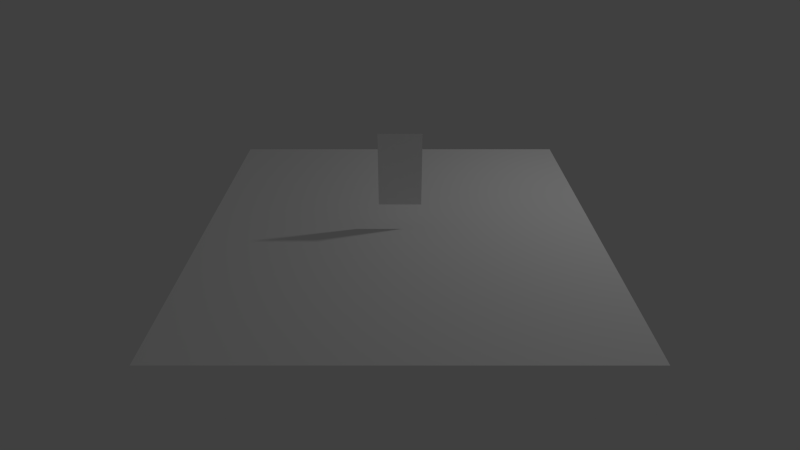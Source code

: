 # Source: game.blend  (saved by Blender 2.72.0; exported with 4.5.12 LTS)
import bpy
from mathutils import Matrix  # noqa: F401  (used for matrix-valued properties, if any)

bpy.ops.wm.read_factory_settings(use_empty=True)
scene = bpy.context.scene
scene.name = 'Main'

# ---- collections
col_collection_1_002 = bpy.data.collections.new('Collection 1.002'); scene.collection.children.link(col_collection_1_002)
col_collection_2_001 = bpy.data.collections.new('Collection 2.001'); scene.collection.children.link(col_collection_2_001)
col_collection_2_001.hide_render = True
col_collection_2_001.hide_viewport = True

# ---- materials (node trees are filled in below, after node groups)
mat_grass = bpy.data.materials.new('Grass')
mat_grass.alpha_threshold = 0.0
mat_grass.use_transparent_shadow = False
mat_grass.diffuse_color = (1.0, 1.0, 1.0, 1.0)
mat_grass.roughness = 0.5
mat_grass.line_color = (0.0, 0.0, 0.0, 1.0)
mat_sacky = bpy.data.materials.new('Sacky')
mat_sacky.alpha_threshold = 0.0
mat_sacky.use_transparent_shadow = False
mat_sacky.diffuse_color = (0.0, 0.0, 1.0, 1.0)
mat_sacky.roughness = 0.5
mat_sacky.line_color = (0.0, 0.0, 0.0, 1.0)
mat_g_sacky = bpy.data.materials.new('G_Sacky')
mat_g_sacky.alpha_threshold = 0.0
mat_g_sacky.use_transparent_shadow = False
mat_g_sacky.diffuse_color = (1.0, 1.0, 1.0, 1.0)
mat_g_sacky.roughness = 0.5
mat_g_sacky.line_color = (0.0, 0.0, 0.0, 1.0)
mat_mortblock = bpy.data.materials.new('MortBlock')
mat_mortblock.alpha_threshold = 0.0
mat_mortblock.use_transparent_shadow = False
mat_mortblock.diffuse_color = (1.0, 1.0, 1.0, 1.0)
mat_mortblock.roughness = 0.5
mat_mortblock.line_color = (0.0, 0.0, 0.0, 1.0)
mat_g_bottle = bpy.data.materials.new('G_Bottle')
mat_g_bottle.alpha_threshold = 0.0
mat_g_bottle.use_transparent_shadow = False
mat_g_bottle.diffuse_color = (1.0, 1.0, 1.0, 1.0)
mat_g_bottle.roughness = 0.5
mat_shadow = bpy.data.materials.new('Shadow')
mat_shadow.alpha_threshold = 0.0
mat_shadow.use_transparent_shadow = False
mat_shadow.diffuse_color = (1.0, 1.0, 1.0, 1.0)
mat_shadow.roughness = 0.5

# ---- material node trees

# ---- world
world_world = bpy.data.worlds.new('World'); scene.world = world_world
world_world.color = (0.05088, 0.05088, 0.05088)
world_world.use_sun_shadow = False
world_world.sun_shadow_jitter_overblur = 0.0
world_world.cycles.sampling_method = 'MANUAL'
world_world.cycles.sample_map_resolution = 256

# ---- cameras
cam_camera = bpy.data.cameras.new('Camera')
cam_camera.clip_end = 100.0
cam_camera.lens = 23.0
cam_camera.sensor_width = 32.0
cam_camera.sensor_height = 18.0
cam_camera.ortho_scale = 7.314
cam_camera.dof.focus_distance = 0.0
cam_camera.dof.aperture_fstop = 128.0

# ---- lights
light_lamp = bpy.data.lights.new('Lamp', 'POINT')
light_lamp.transmission_factor = 0.0
light_lamp.cutoff_distance = 30.0
light_lamp.energy = 100.0
light_lamp.shadow_buffer_clip_start = 1.001
light_lamp.shadow_soft_size = 0.1
light_lamp.shadow_maximum_resolution = 0.006
light_lamp.use_absolute_resolution = True
light_lamp.cycles.use_multiple_importance_sampling = False

# ---- meshes
me_cube_002 = bpy.data.meshes.new('Cube.002')
me_cube_002.from_pydata([(-3.494, -3.494, -3.494), (-3.494, 3.494, -3.494), (3.494, 3.494, -3.494), (3.494, -3.494, -3.494), (-3.494, -3.494, 3.494), (-3.494, 3.494, 3.494), (3.494, 3.494, 3.494), (3.494, -3.494, 3.494)], [], [(4, 5, 1, 0), (5, 6, 2, 1), (6, 7, 3, 2), (7, 4, 0, 3), (0, 1, 2, 3), (7, 6, 5, 4)])
me_cube_002.materials.append(mat_grass)
me_cube_002.use_remesh_preserve_volume = False
me_cube_002.use_remesh_preserve_attributes = False
me_cube_002.use_mirror_vertex_groups = False
me_cube_002.update()
me_cube_001 = bpy.data.meshes.new('Cube.001')
me_cube_001.from_pydata([(-0.3708, -0.3708, -0.6798), (-0.3708, 0.3708, -0.6798), (0.3708, 0.3708, -0.6798), (0.3708, -0.3708, -0.6798), (-0.3708, -0.3708, 0.6798), (-0.3708, 0.3708, 0.6798), (0.3708, 0.3708, 0.6798), (0.3708, -0.3708, 0.6798)], [], [(4, 5, 1, 0), (5, 6, 2, 1), (6, 7, 3, 2), (7, 4, 0, 3), (0, 1, 2, 3), (7, 6, 5, 4)])
_uv = me_cube_001.uv_layers.new(name='UVMap')
_uv.uv.foreach_set('vector', [0.09766, 1.0, 0.02734, 1.0, 0.02734, 0.0, 0.09766, 0.0, 0.09766, 1.0, 0.02734, 1.0, 0.02734, 0.0, 0.09766, 0.0, 0.09766, 1.0, 0.02734, 1.0, 0.02734, 0.0, 0.09766, 0.0, 0.09766, 1.0, 0.02734, 1.0, 0.02734, 0.0, 0.09766, 0.0, 0.09766, 1.0, 0.02734, 1.0, 0.02734, 0.0, 0.09766, 0.0, 0.09766, 0.5625, 0.02734, 0.5625, 0.02734, 0.0, 0.09766, 0.0])
me_cube_001.materials.append(mat_sacky)
me_cube_001.use_remesh_preserve_volume = False
me_cube_001.use_remesh_preserve_attributes = False
me_cube_001.use_mirror_vertex_groups = False
me_cube_001.update()
me_plane = bpy.data.meshes.new('Plane')
me_plane.from_pydata([(-0.3742, -0.6652, 2.23e-07), (0.3742, -0.6652, 2.23e-07), (-0.3742, 0.6652, -2.23e-07), (0.3742, 0.6652, -2.23e-07)], [], [(0, 1, 3, 2)])
_uv = me_plane.uv_layers.new(name='UVMap')
_uv.uv.foreach_set('vector', [0.02734, 0.0, 0.09766, 0.0, 0.09766, 1.0, 0.02734, 1.0])
me_plane.materials.append(mat_g_sacky)
me_plane.use_remesh_preserve_volume = False
me_plane.use_remesh_preserve_attributes = False
me_plane.use_mirror_vertex_groups = False
me_plane.update()
me_cube = bpy.data.meshes.new('Cube')
me_cube.from_pydata([(3.486, 3.486, -0.5), (3.486, -3.485, -0.5), (-3.486, -3.485, -0.5), (-3.485, 3.486, -0.5), (3.486, 3.485, 0.5), (3.485, -3.486, 0.5), (-3.486, -3.485, 0.5), (-3.485, 3.485, 0.5)], [], [(0, 1, 2, 3), (4, 7, 6, 5), (0, 4, 5, 1), (1, 5, 6, 2), (2, 6, 7, 3), (4, 0, 3, 7)])
me_cube.polygons.foreach_set('material_index', [0, 0, 1, 1, 1, 1])
_uv = me_cube.uv_layers.new(name='UVMap')
_uv.uv.foreach_set('vector', [0.0, 0.0, 1.0, 0.0, 1.0, 1.0, 0.0, 1.0, 0.0, 0.0, 1.0, 0.0, 1.0, 1.0, 0.0, 1.0, 4.031, 0.0, 4.031, 1.0, -3.031, 1.0, -3.031, 0.0, 4.031, 0.0, 4.031, 1.0, -3.031, 1.0, -3.031, 0.0, 4.031, 0.0, 4.031, 1.0, -3.031, 1.0, -3.031, 0.0, -3.031, 1.0, -3.031, 0.0, 4.031, 0.0, 4.031, 1.0])
me_cube.materials.append(mat_grass)
me_cube.materials.append(mat_mortblock)
me_cube.use_remesh_preserve_volume = False
me_cube.use_remesh_preserve_attributes = False
me_cube.use_mirror_vertex_groups = False
me_cube.update()
me_icosphere = bpy.data.meshes.new('Icosphere')
me_icosphere.from_pydata([(0.0, 0.0, -0.35), (0.2533, -0.184, -0.1565), (-0.09674, -0.2977, -0.1565), (-0.313, 0.0, -0.1565), (-0.09674, 0.2977, -0.1565), (0.2533, 0.184, -0.1565), (0.09674, -0.2977, 0.1565), (-0.2533, -0.184, 0.1565), (-0.2533, 0.184, 0.1565), (0.09674, 0.2977, 0.1565), (0.313, 0.0, 0.1565), (0.0, 0.0, 0.35), (-0.05686, -0.175, -0.2977), (0.1489, -0.1082, -0.2977), (0.092, -0.2832, -0.184), (0.2977, 0.0, -0.184), (0.1489, 0.1082, -0.2977), (-0.184, 0.0, -0.2977), (-0.2409, -0.175, -0.184), (-0.05686, 0.175, -0.2977), (-0.2409, 0.175, -0.184), (0.092, 0.2832, -0.184), (0.3329, -0.1082, 0.0), (0.3329, 0.1082, 0.0), (0.0, -0.35, 0.0), (0.2057, -0.2832, 0.0), (-0.3329, -0.1082, 0.0), (-0.2057, -0.2832, 0.0), (-0.2057, 0.2832, 0.0), (-0.3329, 0.1082, 0.0), (0.2057, 0.2832, 0.0), (0.0, 0.35, 0.0), (0.2409, -0.175, 0.184), (-0.092, -0.2832, 0.184), (-0.2977, 0.0, 0.184), (-0.092, 0.2832, 0.184), (0.2409, 0.175, 0.184), (0.05686, -0.175, 0.2977), (0.184, 0.0, 0.2977), (-0.1489, -0.1082, 0.2977), (-0.1489, 0.1082, 0.2977), (0.05686, 0.175, 0.2977)], [], [(0, 13, 12), (1, 13, 15), (0, 12, 17), (0, 17, 19), (0, 19, 16), (1, 15, 22), (2, 14, 24), (3, 18, 26), (4, 20, 28), (5, 21, 30), (1, 22, 25), (2, 24, 27), (3, 26, 29), (4, 28, 31), (5, 30, 23), (6, 32, 37), (7, 33, 39), (8, 34, 40), (9, 35, 41), (10, 36, 38), (12, 14, 2), (12, 13, 14), (13, 1, 14), (15, 16, 5), (15, 13, 16), (13, 0, 16), (17, 18, 3), (17, 12, 18), (12, 2, 18), (19, 20, 4), (19, 17, 20), (17, 3, 20), (16, 21, 5), (16, 19, 21), (19, 4, 21), (22, 23, 10), (22, 15, 23), (15, 5, 23), (24, 25, 6), (24, 14, 25), (14, 1, 25), (26, 27, 7), (26, 18, 27), (18, 2, 27), (28, 29, 8), (28, 20, 29), (20, 3, 29), (30, 31, 9), (30, 21, 31), (21, 4, 31), (25, 32, 6), (25, 22, 32), (22, 10, 32), (27, 33, 7), (27, 24, 33), (24, 6, 33), (29, 34, 8), (29, 26, 34), (26, 7, 34), (31, 35, 9), (31, 28, 35), (28, 8, 35), (23, 36, 10), (23, 30, 36), (30, 9, 36), (37, 38, 11), (37, 32, 38), (32, 10, 38), (39, 37, 11), (39, 33, 37), (33, 6, 37), (40, 39, 11), (40, 34, 39), (34, 7, 39), (41, 40, 11), (41, 35, 40), (35, 8, 40), (38, 41, 11), (38, 36, 41), (36, 9, 41)])
me_icosphere.use_remesh_preserve_volume = False
me_icosphere.use_remesh_preserve_attributes = False
me_icosphere.use_mirror_vertex_groups = False
me_icosphere.update()
me_plane_001 = bpy.data.meshes.new('Plane.001')
me_plane_001.from_pydata([(-0.35, -0.35, 0.0), (0.35, -0.35, 0.0), (-0.35, 0.35, 0.0), (0.35, 0.35, 0.0)], [], [(0, 1, 3, 2)])
_uv = me_plane_001.uv_layers.new(name='UVMap')
_uv.uv.foreach_set('vector', [0.0001, 9.998e-05, 0.9999, 9.998e-05, 0.9999, 0.9999, 9.998e-05, 0.9999])
me_plane_001.materials.append(mat_g_bottle)
me_plane_001.use_remesh_preserve_volume = False
me_plane_001.use_remesh_preserve_attributes = False
me_plane_001.use_mirror_vertex_groups = False
me_plane_001.update()
me_plane_002 = bpy.data.meshes.new('Plane.002')
me_plane_002.from_pydata([(-0.4642, -0.4642, 0.0), (0.4642, -0.4642, 0.0), (-0.4642, 0.4642, 0.0), (0.4642, 0.4642, 0.0)], [], [(0, 1, 3, 2)])
_uv = me_plane_002.uv_layers.new(name='UVMap')
_uv.uv.foreach_set('vector', [0.0001, 9.998e-05, 0.9999, 9.998e-05, 0.9999, 0.9999, 9.998e-05, 0.9999])
me_plane_002.materials.append(mat_shadow)
me_plane_002.use_remesh_preserve_volume = False
me_plane_002.use_remesh_preserve_attributes = False
me_plane_002.use_mirror_vertex_groups = False
me_plane_002.update()

# ---- objects
ob_cube = bpy.data.objects.new('Cube', me_cube_002)
ob_crux = bpy.data.objects.new('Crux', None)
ob_player = bpy.data.objects.new('Player', None)
ob_camera = bpy.data.objects.new('Camera', cam_camera)
ob_sacky = bpy.data.objects.new('Sacky', me_cube_001)
ob_g_sacky = bpy.data.objects.new('G_Sacky', me_plane)
ob_platform = bpy.data.objects.new('Platform', me_cube)
ob_lamp = bpy.data.objects.new('Lamp', light_lamp)
ob_bottle = bpy.data.objects.new('Bottle', me_icosphere)
ob_g_bottle = bpy.data.objects.new('G_Bottle', me_plane_001)
ob_shadow = bpy.data.objects.new('Shadow', me_plane_002)

# ---- transforms, parenting, visibility, modifiers, constraints
ob_cube.location = (0.0, 0.0, 3.567)
ob_cube.hide_render = True
ob_cube.display_type = 'WIRE'
ob_cube.lineart.crease_threshold = 0.0
ob_crux.location = (0.0, 0.0, -1.501)
ob_crux.empty_image_offset = (0.0, 0.0)
ob_crux.lineart.crease_threshold = 0.0
ob_player.parent = ob_crux
ob_player.matrix_parent_inverse = Matrix(((1.0, 0.0, 0.0, 0.0), (0.0, 1.0, 0.0, 0.0), (0.0, 0.0, 1.0, 1.501), (0.0, 0.0, 0.0, 1.0)))
ob_player.location = (0.0, -8.919, 4.577)
ob_player.empty_image_offset = (0.0, 0.0)
ob_player.lineart.crease_threshold = 0.0
ob_camera.parent = ob_player
ob_camera.matrix_parent_inverse = Matrix(((1.0, 0.0, 0.0, 0.0), (0.0, 1.0, 0.0, 8.919), (0.0, 0.0, 1.0, -4.577), (0.0, 0.0, 0.0, 1.0)))
ob_camera.location = (0.0, -8.919, 5.859)
ob_camera.rotation_euler = (1.032, -0.0, 0.0)
ob_camera.lock_rotations_4d = False
ob_camera.empty_display_type = 'ARROWS'
ob_camera.color = (0.0, 0.0, 0.0, 0.0)
ob_camera.display_type = 'WIRE'
ob_camera.lineart.crease_threshold = 0.0
ob_sacky.location = (0.0, 0.0, 1.618)
ob_sacky.hide_render = True
ob_sacky.display_type = 'WIRE'
ob_sacky.lineart.crease_threshold = 0.0
ob_g_sacky.parent = ob_sacky
ob_g_sacky.matrix_parent_inverse = Matrix(((1.0, 0.0, 0.0, -0.0), (0.0, 1.0, 0.0, -0.0), (0.0, 0.0, 1.0, -1.618), (0.0, 0.0, 0.0, 1.0)))
ob_g_sacky.location = (0.0, -3.14e-10, 1.616)
ob_g_sacky.rotation_euler = (1.571, -0.0, 0.0)
ob_g_sacky.lineart.crease_threshold = 0.0
ob_platform.location = (0.0, 0.0, 0.0)
ob_platform.lock_rotations_4d = False
ob_platform.empty_display_type = 'ARROWS'
ob_platform.lineart.crease_threshold = 0.0
ob_lamp.location = (4.076, 1.005, 5.904)
ob_lamp.rotation_euler = (0.6503, 0.05522, 1.866)
ob_lamp.lock_rotations_4d = False
ob_lamp.empty_display_type = 'ARROWS'
ob_lamp.color = (0.0, 0.0, 0.0, 0.0)
ob_lamp.lineart.crease_threshold = 0.0
ob_bottle.location = (2.447, 0.0, 3.235)
ob_bottle.hide_render = True
ob_bottle.display_type = 'WIRE'
ob_bottle.lineart.crease_threshold = 0.0
ob_g_bottle.parent = ob_bottle
ob_g_bottle.matrix_parent_inverse = Matrix(((1.0, 0.0, 0.0, -2.447), (0.0, 1.0, 0.0, -0.0), (0.0, 0.0, 1.0, -3.235), (0.0, 0.0, 0.0, 1.0)))
ob_g_bottle.location = (2.447, 0.0, 3.235)
ob_g_bottle.lineart.crease_threshold = 0.0
ob_shadow.location = (0.0, 0.0, 0.9446)
ob_shadow.lineart.crease_threshold = 0.0

# ---- collection membership
col_collection_1_002.objects.link(ob_cube)
col_collection_1_002.objects.link(ob_crux)
col_collection_1_002.objects.link(ob_player)
col_collection_1_002.objects.link(ob_camera)
col_collection_1_002.objects.link(ob_sacky)
col_collection_1_002.objects.link(ob_g_sacky)
col_collection_1_002.objects.link(ob_platform)
col_collection_1_002.objects.link(ob_lamp)
col_collection_2_001.objects.link(ob_bottle)
col_collection_2_001.objects.link(ob_g_bottle)
col_collection_2_001.objects.link(ob_shadow)

# ---- scene / render settings (as saved in the file)
scene.camera = ob_camera
scene.frame_start = 1; scene.frame_end = 250; scene.frame_set(1)
scene.render.engine = 'BLENDER_EEVEE_NEXT'
scene.render.image_settings.color_mode = 'RGB'
scene.render.image_settings.compression = 90
scene.render.resolution_x = 853
scene.render.resolution_y = 480
scene.render.resolution_percentage = 50
scene.render.dither_intensity = 0.0
scene.cycles.use_denoising = False
scene.cycles.samples = 10
scene.cycles.sampling_pattern = 'TABULATED_SOBOL'
scene.cycles.light_sampling_threshold = 0.0
scene.cycles.use_adaptive_sampling = False
scene.cycles.use_light_tree = False
scene.cycles.blur_glossy = 0.0
scene.cycles.volume_bounces = 1
scene.cycles.pixel_filter_type = 'GAUSSIAN'
scene.cycles.sample_clamp_indirect = 0.0
scene.view_settings.view_transform = 'Standard'
bpy.context.view_layer.update()
